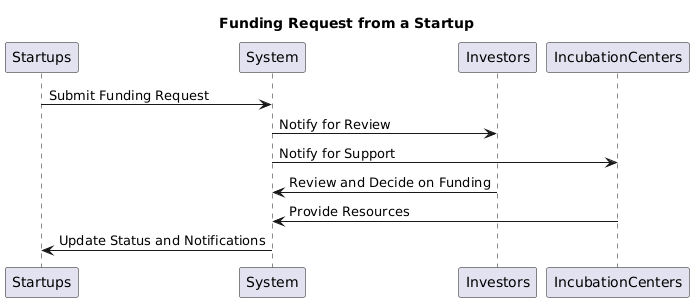

The diagram above was rendered by PlantUML. Its source (embedded in the PNG):
@startuml
Title: Funding Request from a Startup

Participant Startups
Participant System
Participant Investors
Participant IncubationCenters

Startups -> System: Submit Funding Request
System -> Investors: Notify for Review
System -> IncubationCenters: Notify for Support

Investors -> System: Review and Decide on Funding
IncubationCenters -> System: Provide Resources

System -> Startups: Update Status and Notifications
@enduml